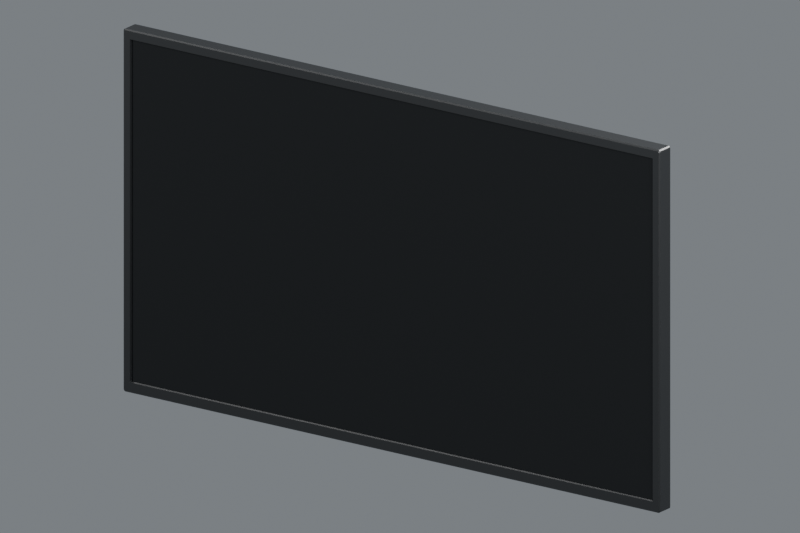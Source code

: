 # Source: shibu_hachi_counter_wall_monitor.blend  (saved by Blender 4.2.66; exported with 4.5.12 LTS)
import bpy
from mathutils import Matrix  # noqa: F401  (used for matrix-valued properties, if any)

bpy.ops.wm.read_factory_settings(use_empty=True)
scene = bpy.context.scene
scene.name = 'Scene'

# ---- collections
col_collection = bpy.data.collections.new('Collection'); scene.collection.children.link(col_collection)

# ---- materials (node trees are filled in below, after node groups)
mat_charcoal_polymer_bezel_and_inferred_rear = bpy.data.materials.new('Charcoal polymer bezel and inferred rear')
mat_charcoal_polymer_bezel_and_inferred_rear.diffuse_color = (0.01, 0.011, 0.012, 1.0)
mat_neutral_black_inactive_display__no_image_or_emission = bpy.data.materials.new('Neutral black inactive display, no image or emission')
mat_neutral_black_inactive_display__no_image_or_emission.diffuse_color = (0.0035, 0.004, 0.0045, 1.0)

# ---- material node trees
mat_charcoal_polymer_bezel_and_inferred_rear.use_nodes = True; mat_charcoal_polymer_bezel_and_inferred_rear.node_tree.nodes.clear()
_N = mat_charcoal_polymer_bezel_and_inferred_rear.node_tree.nodes; _L = mat_charcoal_polymer_bezel_and_inferred_rear.node_tree.links
n0 = _N.new('ShaderNodeBsdfPrincipled'); n0.name = 'Principled BSDF'; n0.location = (10, 300)
n0.inputs[0].default_value = (0.01, 0.011, 0.012, 1.0)
n0.inputs[2].default_value = 0.36
n0.inputs[3].default_value = 1.48
n1 = _N.new('ShaderNodeOutputMaterial'); n1.name = 'Material Output'; n1.location = (300, 300)
_L.new(n0.outputs[0], n1.inputs[0])
n1.is_active_output = True
mat_neutral_black_inactive_display__no_image_or_emission.use_nodes = True; mat_neutral_black_inactive_display__no_image_or_emission.node_tree.nodes.clear()
_N = mat_neutral_black_inactive_display__no_image_or_emission.node_tree.nodes; _L = mat_neutral_black_inactive_display__no_image_or_emission.node_tree.links
n0 = _N.new('ShaderNodeBsdfPrincipled'); n0.name = 'Principled BSDF'; n0.location = (10, 300)
n0.inputs[0].default_value = (0.0035, 0.004, 0.0045, 1.0)
n0.inputs[2].default_value = 0.22
n0.inputs[3].default_value = 1.48
n1 = _N.new('ShaderNodeOutputMaterial'); n1.name = 'Material Output'; n1.location = (300, 300)
_L.new(n0.outputs[0], n1.inputs[0])
n1.is_active_output = True

# ---- world
world_neutral_inspection_studio = bpy.data.worlds.new('Neutral inspection studio'); scene.world = world_neutral_inspection_studio
world_neutral_inspection_studio.use_nodes = True; world_neutral_inspection_studio.node_tree.nodes.clear()
_N = world_neutral_inspection_studio.node_tree.nodes; _L = world_neutral_inspection_studio.node_tree.links
n0 = _N.new('ShaderNodeBackground'); n0.name = 'Background'; n0.location = (10, 300)
n0.inputs[0].default_value = (0.36, 0.39, 0.42, 1.0)
n0.inputs[1].default_value = 0.55
n1 = _N.new('ShaderNodeOutputWorld'); n1.name = 'World Output'; n1.location = (300, 300)
_L.new(n0.outputs[0], n1.inputs[0])
n1.is_active_output = True

# ---- cameras
cam_studio_only_inspection_camera = bpy.data.cameras.new('STUDIO_ONLY_inspection_camera')
cam_studio_only_inspection_camera.type = 'ORTHO'
cam_studio_only_inspection_camera.ortho_scale = 1.88

# ---- lights
light_studio_only_key = bpy.data.lights.new('STUDIO_ONLY_Key', 'AREA')
light_studio_only_key.energy = 320.0
light_studio_only_key.shape = 'DISK'
light_studio_only_key.size = 2.2
light_studio_only_fill = bpy.data.lights.new('STUDIO_ONLY_Fill', 'AREA')
light_studio_only_fill.energy = 190.0
light_studio_only_fill.shape = 'DISK'
light_studio_only_fill.size = 2.0
light_studio_only_rear_edge = bpy.data.lights.new('STUDIO_ONLY_Rear edge', 'AREA')
light_studio_only_rear_edge.energy = 240.0
light_studio_only_rear_edge.shape = 'DISK'
light_studio_only_rear_edge.size = 2.0

# ---- meshes
me_continuous_narrow_bezel_with_recessed_inner_return_mesh = bpy.data.meshes.new('Continuous narrow bezel with recessed inner return mesh')
me_continuous_narrow_bezel_with_recessed_inner_return_mesh.from_pydata([(0.775, 0.008, 0.894), (0.7747, 0.008, 0.8959), (0.7739, 0.008, 0.8975), (0.7725, 0.008, 0.8989), (0.7709, 0.008, 0.8997), (0.769, 0.008, 0.9), (-0.769, 0.008, 0.9), (-0.7709, 0.008, 0.8997), (-0.7725, 0.008, 0.8989), (-0.7739, 0.008, 0.8975), (-0.7747, 0.008, 0.8959), (-0.775, 0.008, 0.894), (-0.775, 0.008, 0.006), (-0.7747, 0.008, 0.004146), (-0.7739, 0.008, 0.002473), (-0.7725, 0.008, 0.001146), (-0.7709, 0.008, 0.0002937), (-0.769, 0.008, 0.0), (0.769, 0.008, 0.0), (0.7709, 0.008, 0.0002937), (0.7725, 0.008, 0.001146), (0.7739, 0.008, 0.002473), (0.7747, 0.008, 0.004146), (0.775, 0.008, 0.006), (0.775, -0.032, 0.894), (0.7747, -0.032, 0.8959), (0.7739, -0.032, 0.8975), (0.7725, -0.032, 0.8989), (0.7709, -0.032, 0.8997), (0.769, -0.032, 0.9), (-0.769, -0.032, 0.9), (-0.7709, -0.032, 0.8997), (-0.7725, -0.032, 0.8989), (-0.7739, -0.032, 0.8975), (-0.7747, -0.032, 0.8959), (-0.775, -0.032, 0.894), (-0.775, -0.032, 0.006), (-0.7747, -0.032, 0.004146), (-0.7739, -0.032, 0.002473), (-0.7725, -0.032, 0.001146), (-0.7709, -0.032, 0.0002937), (-0.769, -0.032, 0.0), (0.769, -0.032, 0.0), (0.7709, -0.032, 0.0002937), (0.7725, -0.032, 0.001146), (0.7739, -0.032, 0.002473), (0.7747, -0.032, 0.004146), (0.775, -0.032, 0.006), (0.772, -0.035, 0.893), (0.7718, -0.035, 0.8942), (0.7712, -0.035, 0.8954), (0.7704, -0.035, 0.8962), (0.7692, -0.035, 0.8968), (0.768, -0.035, 0.897), (-0.768, -0.035, 0.897), (-0.7692, -0.035, 0.8968), (-0.7704, -0.035, 0.8962), (-0.7712, -0.035, 0.8954), (-0.7718, -0.035, 0.8942), (-0.772, -0.035, 0.893), (-0.772, -0.035, 0.007), (-0.7718, -0.035, 0.005764), (-0.7712, -0.035, 0.004649), (-0.7704, -0.035, 0.003764), (-0.7692, -0.035, 0.003196), (-0.768, -0.035, 0.003), (0.768, -0.035, 0.003), (0.7692, -0.035, 0.003196), (0.7704, -0.035, 0.003764), (0.7712, -0.035, 0.004649), (0.7718, -0.035, 0.005764), (0.772, -0.035, 0.007), (0.755, -0.035, 0.8755), (0.7549, -0.035, 0.876), (0.7547, -0.035, 0.8765), (0.7543, -0.035, 0.8768), (0.7539, -0.035, 0.877), (0.7534, -0.035, 0.8771), (-0.7534, -0.035, 0.8771), (-0.7539, -0.035, 0.877), (-0.7543, -0.035, 0.8768), (-0.7547, -0.035, 0.8765), (-0.7549, -0.035, 0.876), (-0.755, -0.035, 0.8755), (-0.755, -0.035, 0.0276), (-0.7549, -0.035, 0.02711), (-0.7547, -0.035, 0.02666), (-0.7543, -0.035, 0.02631), (-0.7539, -0.035, 0.02608), (-0.7534, -0.035, 0.026), (0.7534, -0.035, 0.026), (0.7539, -0.035, 0.02608), (0.7543, -0.035, 0.02631), (0.7547, -0.035, 0.02666), (0.7549, -0.035, 0.02711), (0.755, -0.035, 0.0276), (0.7535, -0.029, 0.8749), (0.7535, -0.029, 0.8751), (0.7534, -0.029, 0.8753), (0.7532, -0.029, 0.8755), (0.753, -0.029, 0.8756), (0.7528, -0.029, 0.8756), (-0.7528, -0.029, 0.8756), (-0.753, -0.029, 0.8756), (-0.7532, -0.029, 0.8755), (-0.7534, -0.029, 0.8753), (-0.7535, -0.029, 0.8751), (-0.7535, -0.029, 0.8749), (-0.7535, -0.029, 0.0282), (-0.7535, -0.029, 0.02798), (-0.7534, -0.029, 0.02779), (-0.7532, -0.029, 0.02763), (-0.753, -0.029, 0.02753), (-0.7528, -0.029, 0.0275), (0.7528, -0.029, 0.0275), (0.753, -0.029, 0.02753), (0.7532, -0.029, 0.02763), (0.7534, -0.029, 0.02779), (0.7535, -0.029, 0.02798), (0.7535, -0.029, 0.0282), (0.7535, 0.008, 0.8749), (0.7535, 0.008, 0.8751), (0.7534, 0.008, 0.8753), (0.7532, 0.008, 0.8755), (0.753, 0.008, 0.8756), (0.7528, 0.008, 0.8756), (-0.7528, 0.008, 0.8756), (-0.753, 0.008, 0.8756), (-0.7532, 0.008, 0.8755), (-0.7534, 0.008, 0.8753), (-0.7535, 0.008, 0.8751), (-0.7535, 0.008, 0.8749), (-0.7535, 0.008, 0.0282), (-0.7535, 0.008, 0.02798), (-0.7534, 0.008, 0.02779), (-0.7532, 0.008, 0.02763), (-0.753, 0.008, 0.02753), (-0.7528, 0.008, 0.0275), (0.7528, 0.008, 0.0275), (0.753, 0.008, 0.02753), (0.7532, 0.008, 0.02763), (0.7534, 0.008, 0.02779), (0.7535, 0.008, 0.02798), (0.7535, 0.008, 0.0282)], [], [(0, 1, 25, 24), (1, 2, 26, 25), (2, 3, 27, 26), (3, 4, 28, 27), (4, 5, 29, 28), (5, 6, 30, 29), (6, 7, 31, 30), (7, 8, 32, 31), (8, 9, 33, 32), (9, 10, 34, 33), (10, 11, 35, 34), (11, 12, 36, 35), (12, 13, 37, 36), (13, 14, 38, 37), (14, 15, 39, 38), (15, 16, 40, 39), (16, 17, 41, 40), (17, 18, 42, 41), (18, 19, 43, 42), (19, 20, 44, 43), (20, 21, 45, 44), (21, 22, 46, 45), (22, 23, 47, 46), (23, 0, 24, 47), (24, 25, 49, 48), (25, 26, 50, 49), (26, 27, 51, 50), (27, 28, 52, 51), (28, 29, 53, 52), (29, 30, 54, 53), (30, 31, 55, 54), (31, 32, 56, 55), (32, 33, 57, 56), (33, 34, 58, 57), (34, 35, 59, 58), (35, 36, 60, 59), (36, 37, 61, 60), (37, 38, 62, 61), (38, 39, 63, 62), (39, 40, 64, 63), (40, 41, 65, 64), (41, 42, 66, 65), (42, 43, 67, 66), (43, 44, 68, 67), (44, 45, 69, 68), (45, 46, 70, 69), (46, 47, 71, 70), (47, 24, 48, 71), (48, 49, 73, 72), (49, 50, 74, 73), (50, 51, 75, 74), (51, 52, 76, 75), (52, 53, 77, 76), (53, 54, 78, 77), (54, 55, 79, 78), (55, 56, 80, 79), (56, 57, 81, 80), (57, 58, 82, 81), (58, 59, 83, 82), (59, 60, 84, 83), (60, 61, 85, 84), (61, 62, 86, 85), (62, 63, 87, 86), (63, 64, 88, 87), (64, 65, 89, 88), (65, 66, 90, 89), (66, 67, 91, 90), (67, 68, 92, 91), (68, 69, 93, 92), (69, 70, 94, 93), (70, 71, 95, 94), (71, 48, 72, 95), (72, 73, 97, 96), (73, 74, 98, 97), (74, 75, 99, 98), (75, 76, 100, 99), (76, 77, 101, 100), (77, 78, 102, 101), (78, 79, 103, 102), (79, 80, 104, 103), (80, 81, 105, 104), (81, 82, 106, 105), (82, 83, 107, 106), (83, 84, 108, 107), (84, 85, 109, 108), (85, 86, 110, 109), (86, 87, 111, 110), (87, 88, 112, 111), (88, 89, 113, 112), (89, 90, 114, 113), (90, 91, 115, 114), (91, 92, 116, 115), (92, 93, 117, 116), (93, 94, 118, 117), (94, 95, 119, 118), (95, 72, 96, 119), (96, 97, 121, 120), (97, 98, 122, 121), (98, 99, 123, 122), (99, 100, 124, 123), (100, 101, 125, 124), (101, 102, 126, 125), (102, 103, 127, 126), (103, 104, 128, 127), (104, 105, 129, 128), (105, 106, 130, 129), (106, 107, 131, 130), (107, 108, 132, 131), (108, 109, 133, 132), (109, 110, 134, 133), (110, 111, 135, 134), (111, 112, 136, 135), (112, 113, 137, 136), (113, 114, 138, 137), (114, 115, 139, 138), (115, 116, 140, 139), (116, 117, 141, 140), (117, 118, 142, 141), (118, 119, 143, 142), (119, 96, 120, 143), (120, 121, 1, 0), (121, 122, 2, 1), (122, 123, 3, 2), (123, 124, 4, 3), (124, 125, 5, 4), (125, 126, 6, 5), (126, 127, 7, 6), (127, 128, 8, 7), (128, 129, 9, 8), (129, 130, 10, 9), (130, 131, 11, 10), (131, 132, 12, 11), (132, 133, 13, 12), (133, 134, 14, 13), (134, 135, 15, 14), (135, 136, 16, 15), (136, 137, 17, 16), (137, 138, 18, 17), (138, 139, 19, 18), (139, 140, 20, 19), (140, 141, 21, 20), (141, 142, 22, 21), (142, 143, 23, 22), (143, 120, 0, 23)])
me_continuous_narrow_bezel_with_recessed_inner_return_mesh.materials.append(mat_charcoal_polymer_bezel_and_inferred_rear)
me_continuous_narrow_bezel_with_recessed_inner_return_mesh.update()
me_plain_closed_rear_cover__explicitly_inferred_mesh = bpy.data.meshes.new('Plain closed rear cover, explicitly inferred mesh')
me_plain_closed_rear_cover__explicitly_inferred_mesh.from_pydata([(0.766, 0.004, 0.883), (0.7656, 0.004, 0.8855), (0.7645, 0.004, 0.8877), (0.7627, 0.004, 0.8895), (0.7605, 0.004, 0.8906), (0.758, 0.004, 0.891), (-0.758, 0.004, 0.891), (-0.7605, 0.004, 0.8906), (-0.7627, 0.004, 0.8895), (-0.7645, 0.004, 0.8877), (-0.7656, 0.004, 0.8855), (-0.766, 0.004, 0.883), (-0.766, 0.004, 0.017), (-0.7656, 0.004, 0.01453), (-0.7645, 0.004, 0.0123), (-0.7627, 0.004, 0.01053), (-0.7605, 0.004, 0.009392), (-0.758, 0.004, 0.009), (0.758, 0.004, 0.009), (0.7605, 0.004, 0.009392), (0.7627, 0.004, 0.01053), (0.7645, 0.004, 0.0123), (0.7656, 0.004, 0.01453), (0.766, 0.004, 0.017), (0.766, 0.02, 0.883), (0.7656, 0.02, 0.8855), (0.7645, 0.02, 0.8877), (0.7627, 0.02, 0.8895), (0.7605, 0.02, 0.8906), (0.758, 0.02, 0.891), (-0.758, 0.02, 0.891), (-0.7605, 0.02, 0.8906), (-0.7627, 0.02, 0.8895), (-0.7645, 0.02, 0.8877), (-0.7656, 0.02, 0.8855), (-0.766, 0.02, 0.883), (-0.766, 0.02, 0.017), (-0.7656, 0.02, 0.01453), (-0.7645, 0.02, 0.0123), (-0.7627, 0.02, 0.01053), (-0.7605, 0.02, 0.009392), (-0.758, 0.02, 0.009), (0.758, 0.02, 0.009), (0.7605, 0.02, 0.009392), (0.7627, 0.02, 0.01053), (0.7645, 0.02, 0.0123), (0.7656, 0.02, 0.01453), (0.766, 0.02, 0.017), (0.748, 0.035, 0.858), (0.7473, 0.035, 0.8626), (0.7451, 0.035, 0.8668), (0.7418, 0.035, 0.8701), (0.7376, 0.035, 0.8723), (0.733, 0.035, 0.873), (-0.733, 0.035, 0.873), (-0.7376, 0.035, 0.8723), (-0.7418, 0.035, 0.8701), (-0.7451, 0.035, 0.8668), (-0.7473, 0.035, 0.8626), (-0.748, 0.035, 0.858), (-0.748, 0.035, 0.042), (-0.7473, 0.035, 0.03736), (-0.7451, 0.035, 0.03318), (-0.7418, 0.035, 0.02986), (-0.7376, 0.035, 0.02773), (-0.733, 0.035, 0.027), (0.733, 0.035, 0.027), (0.7376, 0.035, 0.02773), (0.7418, 0.035, 0.02986), (0.7451, 0.035, 0.03318), (0.7473, 0.035, 0.03736), (0.748, 0.035, 0.042)], [], [(0, 24, 25, 1), (1, 25, 26, 2), (2, 26, 27, 3), (3, 27, 28, 4), (4, 28, 29, 5), (5, 29, 30, 6), (6, 30, 31, 7), (7, 31, 32, 8), (8, 32, 33, 9), (9, 33, 34, 10), (10, 34, 35, 11), (11, 35, 36, 12), (12, 36, 37, 13), (13, 37, 38, 14), (14, 38, 39, 15), (15, 39, 40, 16), (16, 40, 41, 17), (17, 41, 42, 18), (18, 42, 43, 19), (19, 43, 44, 20), (20, 44, 45, 21), (21, 45, 46, 22), (22, 46, 47, 23), (23, 47, 24, 0), (24, 48, 49, 25), (25, 49, 50, 26), (26, 50, 51, 27), (27, 51, 52, 28), (28, 52, 53, 29), (29, 53, 54, 30), (30, 54, 55, 31), (31, 55, 56, 32), (32, 56, 57, 33), (33, 57, 58, 34), (34, 58, 59, 35), (35, 59, 60, 36), (36, 60, 61, 37), (37, 61, 62, 38), (38, 62, 63, 39), (39, 63, 64, 40), (40, 64, 65, 41), (41, 65, 66, 42), (42, 66, 67, 43), (43, 67, 68, 44), (44, 68, 69, 45), (45, 69, 70, 46), (46, 70, 71, 47), (47, 71, 48, 24), (23, 0, 1, 2, 3, 4, 5, 6, 7, 8, 9, 10, 11, 12, 13, 14, 15, 16, 17, 18, 19, 20, 21, 22), (48, 71, 70, 69, 68, 67, 66, 65, 64, 63, 62, 61, 60, 59, 58, 57, 56, 55, 54, 53, 52, 51, 50, 49)])
me_plain_closed_rear_cover__explicitly_inferred_mesh.materials.append(mat_charcoal_polymer_bezel_and_inferred_rear)
me_plain_closed_rear_cover__explicitly_inferred_mesh.update()
me_recessed_neutral_black_16_by_9_screen_mesh = bpy.data.meshes.new('Recessed neutral black 16 by 9 screen mesh')
me_recessed_neutral_black_16_by_9_screen_mesh.from_pydata([(0.753, -0.029, 0.8746), (0.753, -0.029, 0.8748), (0.7529, -0.029, 0.8749), (0.7528, -0.029, 0.875), (0.7527, -0.029, 0.8751), (0.7525, -0.029, 0.8751), (-0.7525, -0.029, 0.8751), (-0.7527, -0.029, 0.8751), (-0.7528, -0.029, 0.875), (-0.7529, -0.029, 0.8749), (-0.753, -0.029, 0.8748), (-0.753, -0.029, 0.8746), (-0.753, -0.029, 0.0285), (-0.753, -0.029, 0.02835), (-0.7529, -0.029, 0.02821), (-0.7528, -0.029, 0.0281), (-0.7527, -0.029, 0.02802), (-0.7525, -0.029, 0.028), (0.7525, -0.029, 0.028), (0.7527, -0.029, 0.02802), (0.7528, -0.029, 0.0281), (0.7529, -0.029, 0.02821), (0.753, -0.029, 0.02835), (0.753, -0.029, 0.0285), (0.753, -0.025, 0.8746), (0.753, -0.025, 0.8748), (0.7529, -0.025, 0.8749), (0.7528, -0.025, 0.875), (0.7527, -0.025, 0.8751), (0.7525, -0.025, 0.8751), (-0.7525, -0.025, 0.8751), (-0.7527, -0.025, 0.8751), (-0.7528, -0.025, 0.875), (-0.7529, -0.025, 0.8749), (-0.753, -0.025, 0.8748), (-0.753, -0.025, 0.8746), (-0.753, -0.025, 0.0285), (-0.753, -0.025, 0.02835), (-0.7529, -0.025, 0.02821), (-0.7528, -0.025, 0.0281), (-0.7527, -0.025, 0.02802), (-0.7525, -0.025, 0.028), (0.7525, -0.025, 0.028), (0.7527, -0.025, 0.02802), (0.7528, -0.025, 0.0281), (0.7529, -0.025, 0.02821), (0.753, -0.025, 0.02835), (0.753, -0.025, 0.0285)], [], [(0, 24, 25, 1), (1, 25, 26, 2), (2, 26, 27, 3), (3, 27, 28, 4), (4, 28, 29, 5), (5, 29, 30, 6), (6, 30, 31, 7), (7, 31, 32, 8), (8, 32, 33, 9), (9, 33, 34, 10), (10, 34, 35, 11), (11, 35, 36, 12), (12, 36, 37, 13), (13, 37, 38, 14), (14, 38, 39, 15), (15, 39, 40, 16), (16, 40, 41, 17), (17, 41, 42, 18), (18, 42, 43, 19), (19, 43, 44, 20), (20, 44, 45, 21), (21, 45, 46, 22), (22, 46, 47, 23), (23, 47, 24, 0), (23, 0, 1, 2, 3, 4, 5, 6, 7, 8, 9, 10, 11, 12, 13, 14, 15, 16, 17, 18, 19, 20, 21, 22), (24, 47, 46, 45, 44, 43, 42, 41, 40, 39, 38, 37, 36, 35, 34, 33, 32, 31, 30, 29, 28, 27, 26, 25)])
me_recessed_neutral_black_16_by_9_screen_mesh.materials.append(mat_neutral_black_inactive_display__no_image_or_emission)
me_recessed_neutral_black_16_by_9_screen_mesh.update()

# ---- objects
ob_continuous_narrow_bezel_with_recessed_inner_return = bpy.data.objects.new('Continuous narrow bezel with recessed inner return', me_continuous_narrow_bezel_with_recessed_inner_return_mesh)
ob_plain_closed_rear_cover__explicitly_inferred = bpy.data.objects.new('Plain closed rear cover, explicitly inferred', me_plain_closed_rear_cover__explicitly_inferred_mesh)
ob_recessed_neutral_black_16_by_9_screen = bpy.data.objects.new('Recessed neutral black 16 by 9 screen', me_recessed_neutral_black_16_by_9_screen_mesh)
ob_shibu_hachi_counter_wall_monitor_bottom_center = bpy.data.objects.new('shibu_hachi_counter_wall_monitor_bottom_center', None)
ob_studio_only_key = bpy.data.objects.new('STUDIO_ONLY_Key', light_studio_only_key)
ob_studio_only_fill = bpy.data.objects.new('STUDIO_ONLY_Fill', light_studio_only_fill)
ob_studio_only_rear_edge = bpy.data.objects.new('STUDIO_ONLY_Rear edge', light_studio_only_rear_edge)
ob_studio_only_inspection_camera = bpy.data.objects.new('STUDIO_ONLY_inspection_camera', cam_studio_only_inspection_camera)

# ---- transforms, parenting, visibility, modifiers, constraints
ob_continuous_narrow_bezel_with_recessed_inner_return.parent = ob_shibu_hachi_counter_wall_monitor_bottom_center
ob_continuous_narrow_bezel_with_recessed_inner_return.location = (0.0, 0.0, 0.0)
ob_plain_closed_rear_cover__explicitly_inferred.parent = ob_shibu_hachi_counter_wall_monitor_bottom_center
ob_plain_closed_rear_cover__explicitly_inferred.location = (0.0, 0.0, 0.0)
ob_recessed_neutral_black_16_by_9_screen.parent = ob_shibu_hachi_counter_wall_monitor_bottom_center
ob_recessed_neutral_black_16_by_9_screen.location = (0.0, 0.0, 0.0)
ob_shibu_hachi_counter_wall_monitor_bottom_center.location = (0.0, 0.0, 0.0)
ob_studio_only_key.location = (-2.8, -3.0, 3.0)
ob_studio_only_key.rotation_euler = (1.015, 3.86e-08, -0.7509)
ob_studio_only_fill.location = (3.0, -1.5, 2.0)
ob_studio_only_fill.rotation_euler = (1.138, -9.46e-08, 1.107)
ob_studio_only_rear_edge.location = (1.2, 2.0, 2.3)
ob_studio_only_rear_edge.rotation_euler = (0.9002, -5.21e-08, 2.601)
ob_studio_only_inspection_camera.location = (2.5, -3.5, 1.9)
ob_studio_only_inspection_camera.rotation_euler = (1.246, -2.637e-08, 0.6202)

# ---- collection membership
scene.collection.objects.link(ob_continuous_narrow_bezel_with_recessed_inner_return)
scene.collection.objects.link(ob_plain_closed_rear_cover__explicitly_inferred)
scene.collection.objects.link(ob_recessed_neutral_black_16_by_9_screen)
scene.collection.objects.link(ob_shibu_hachi_counter_wall_monitor_bottom_center)
scene.collection.objects.link(ob_studio_only_key)
scene.collection.objects.link(ob_studio_only_fill)
scene.collection.objects.link(ob_studio_only_rear_edge)
scene.collection.objects.link(ob_studio_only_inspection_camera)

# ---- scene / render settings (as saved in the file)
scene.camera = ob_studio_only_inspection_camera
scene.frame_start = 1; scene.frame_end = 250; scene.frame_set(1)
scene.render.engine = 'CYCLES'
scene.render.resolution_x = 1200
scene.render.resolution_y = 800
scene.render.film_transparent = True
scene.cycles.samples = 32
bpy.context.view_layer.update()
